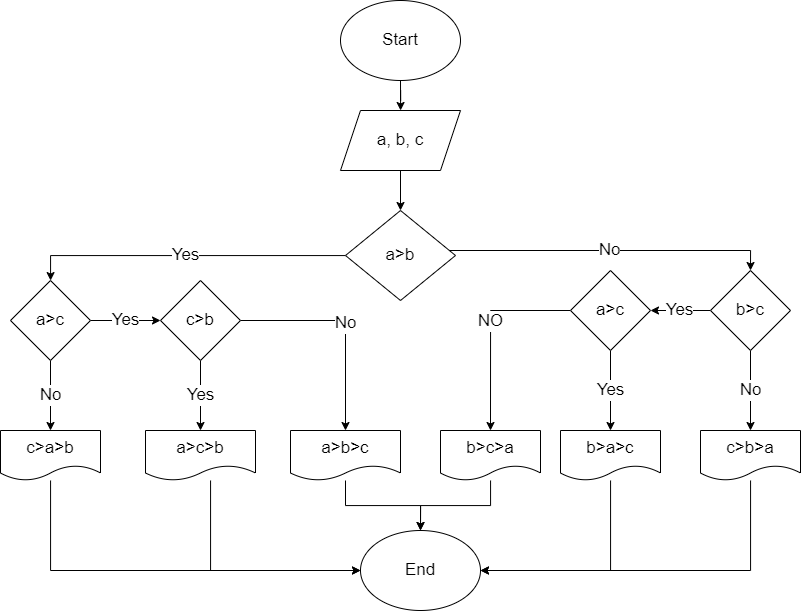

The diagram above was exported from draw.io. Its source (the exported page's mxGraphModel, read from the mxfile embedded in the PNG):
<mxGraphModel dx="693" dy="392" grid="1" gridSize="10" guides="1" tooltips="1" connect="1" arrows="1" fold="1" page="1" pageScale="1" pageWidth="850" pageHeight="1100" math="0" shadow="0">
  <root>
    <mxCell id="0" />
    <mxCell id="1" parent="0" />
    <mxCell id="PigSqgjGJ5aCo7WKP5OD-2" style="edgeStyle=orthogonalEdgeStyle;rounded=0;orthogonalLoop=1;jettySize=auto;html=1;fontSize=17;" edge="1" parent="1" source="PigSqgjGJ5aCo7WKP5OD-1" target="PigSqgjGJ5aCo7WKP5OD-3">
      <mxGeometry relative="1" as="geometry">
        <mxPoint x="400" y="170" as="targetPoint" />
      </mxGeometry>
    </mxCell>
    <mxCell id="PigSqgjGJ5aCo7WKP5OD-1" value="Start" style="ellipse;whiteSpace=wrap;html=1;fontSize=17;" vertex="1" parent="1">
      <mxGeometry x="340" y="40" width="120" height="80" as="geometry" />
    </mxCell>
    <mxCell id="PigSqgjGJ5aCo7WKP5OD-4" style="edgeStyle=orthogonalEdgeStyle;rounded=0;orthogonalLoop=1;jettySize=auto;html=1;fontSize=17;" edge="1" parent="1" source="PigSqgjGJ5aCo7WKP5OD-3" target="PigSqgjGJ5aCo7WKP5OD-5">
      <mxGeometry relative="1" as="geometry">
        <mxPoint x="400" y="260" as="targetPoint" />
      </mxGeometry>
    </mxCell>
    <mxCell id="PigSqgjGJ5aCo7WKP5OD-3" value="a, b, c" style="shape=parallelogram;perimeter=parallelogramPerimeter;whiteSpace=wrap;html=1;fixedSize=1;fontSize=17;" vertex="1" parent="1">
      <mxGeometry x="340" y="150" width="120" height="60" as="geometry" />
    </mxCell>
    <mxCell id="PigSqgjGJ5aCo7WKP5OD-6" value="Yes" style="edgeStyle=orthogonalEdgeStyle;rounded=0;orthogonalLoop=1;jettySize=auto;html=1;fontSize=17;" edge="1" parent="1" source="PigSqgjGJ5aCo7WKP5OD-5" target="PigSqgjGJ5aCo7WKP5OD-7">
      <mxGeometry relative="1" as="geometry">
        <mxPoint x="230" y="295" as="targetPoint" />
        <Array as="points">
          <mxPoint x="50" y="295" />
        </Array>
      </mxGeometry>
    </mxCell>
    <mxCell id="PigSqgjGJ5aCo7WKP5OD-8" value="No" style="edgeStyle=orthogonalEdgeStyle;rounded=0;orthogonalLoop=1;jettySize=auto;html=1;fontSize=17;entryX=0.5;entryY=0;entryDx=0;entryDy=0;" edge="1" parent="1" source="PigSqgjGJ5aCo7WKP5OD-5" target="PigSqgjGJ5aCo7WKP5OD-9">
      <mxGeometry relative="1" as="geometry">
        <mxPoint x="720" y="295" as="targetPoint" />
        <Array as="points">
          <mxPoint x="750" y="290" />
        </Array>
      </mxGeometry>
    </mxCell>
    <mxCell id="PigSqgjGJ5aCo7WKP5OD-5" value="a&amp;gt;b" style="rhombus;whiteSpace=wrap;html=1;fontSize=17;" vertex="1" parent="1">
      <mxGeometry x="345" y="250" width="110" height="90" as="geometry" />
    </mxCell>
    <mxCell id="PigSqgjGJ5aCo7WKP5OD-10" value="Yes" style="edgeStyle=orthogonalEdgeStyle;rounded=0;orthogonalLoop=1;jettySize=auto;html=1;fontSize=17;" edge="1" parent="1" source="PigSqgjGJ5aCo7WKP5OD-7">
      <mxGeometry relative="1" as="geometry">
        <mxPoint x="160" y="360" as="targetPoint" />
      </mxGeometry>
    </mxCell>
    <mxCell id="PigSqgjGJ5aCo7WKP5OD-16" value="No" style="edgeStyle=orthogonalEdgeStyle;rounded=0;orthogonalLoop=1;jettySize=auto;html=1;entryX=0.5;entryY=0;entryDx=0;entryDy=0;fontSize=17;" edge="1" parent="1" source="PigSqgjGJ5aCo7WKP5OD-7" target="PigSqgjGJ5aCo7WKP5OD-13">
      <mxGeometry relative="1" as="geometry" />
    </mxCell>
    <mxCell id="PigSqgjGJ5aCo7WKP5OD-7" value="a&amp;gt;c" style="rhombus;whiteSpace=wrap;html=1;fontSize=17;" vertex="1" parent="1">
      <mxGeometry x="10" y="320" width="80" height="80" as="geometry" />
    </mxCell>
    <mxCell id="PigSqgjGJ5aCo7WKP5OD-24" value="No" style="edgeStyle=orthogonalEdgeStyle;rounded=0;orthogonalLoop=1;jettySize=auto;html=1;entryX=0.5;entryY=0;entryDx=0;entryDy=0;fontSize=17;" edge="1" parent="1" source="PigSqgjGJ5aCo7WKP5OD-9" target="PigSqgjGJ5aCo7WKP5OD-23">
      <mxGeometry relative="1" as="geometry" />
    </mxCell>
    <mxCell id="PigSqgjGJ5aCo7WKP5OD-27" value="Yes" style="edgeStyle=orthogonalEdgeStyle;rounded=0;orthogonalLoop=1;jettySize=auto;html=1;entryX=1;entryY=0.5;entryDx=0;entryDy=0;fontSize=17;" edge="1" parent="1" source="PigSqgjGJ5aCo7WKP5OD-9" target="PigSqgjGJ5aCo7WKP5OD-25">
      <mxGeometry relative="1" as="geometry" />
    </mxCell>
    <mxCell id="PigSqgjGJ5aCo7WKP5OD-9" value="b&amp;gt;c" style="rhombus;whiteSpace=wrap;html=1;fontSize=17;" vertex="1" parent="1">
      <mxGeometry x="710" y="310" width="80" height="80" as="geometry" />
    </mxCell>
    <mxCell id="PigSqgjGJ5aCo7WKP5OD-39" style="edgeStyle=orthogonalEdgeStyle;rounded=0;orthogonalLoop=1;jettySize=auto;html=1;entryX=0;entryY=0.5;entryDx=0;entryDy=0;fontSize=17;" edge="1" parent="1" source="PigSqgjGJ5aCo7WKP5OD-13" target="PigSqgjGJ5aCo7WKP5OD-33">
      <mxGeometry relative="1" as="geometry">
        <Array as="points">
          <mxPoint x="50" y="610" />
        </Array>
      </mxGeometry>
    </mxCell>
    <mxCell id="PigSqgjGJ5aCo7WKP5OD-13" value="c&amp;gt;a&amp;gt;b" style="shape=document;whiteSpace=wrap;html=1;boundedLbl=1;fontSize=17;" vertex="1" parent="1">
      <mxGeometry y="470" width="100" height="50" as="geometry" />
    </mxCell>
    <mxCell id="PigSqgjGJ5aCo7WKP5OD-18" value="Yes" style="edgeStyle=orthogonalEdgeStyle;rounded=0;orthogonalLoop=1;jettySize=auto;html=1;fontSize=17;entryX=0.5;entryY=0;entryDx=0;entryDy=0;" edge="1" parent="1" source="PigSqgjGJ5aCo7WKP5OD-17" target="PigSqgjGJ5aCo7WKP5OD-20">
      <mxGeometry relative="1" as="geometry">
        <mxPoint x="200" y="460" as="targetPoint" />
        <Array as="points" />
      </mxGeometry>
    </mxCell>
    <mxCell id="PigSqgjGJ5aCo7WKP5OD-22" value="No" style="edgeStyle=orthogonalEdgeStyle;rounded=0;orthogonalLoop=1;jettySize=auto;html=1;entryX=0.5;entryY=0;entryDx=0;entryDy=0;fontSize=17;" edge="1" parent="1" source="PigSqgjGJ5aCo7WKP5OD-17" target="PigSqgjGJ5aCo7WKP5OD-21">
      <mxGeometry relative="1" as="geometry" />
    </mxCell>
    <mxCell id="PigSqgjGJ5aCo7WKP5OD-17" value="c&amp;gt;b" style="rhombus;whiteSpace=wrap;html=1;fontSize=17;" vertex="1" parent="1">
      <mxGeometry x="160" y="320" width="80" height="80" as="geometry" />
    </mxCell>
    <mxCell id="PigSqgjGJ5aCo7WKP5OD-41" style="edgeStyle=orthogonalEdgeStyle;rounded=0;orthogonalLoop=1;jettySize=auto;html=1;fontSize=17;entryX=0;entryY=0.5;entryDx=0;entryDy=0;" edge="1" parent="1" source="PigSqgjGJ5aCo7WKP5OD-20" target="PigSqgjGJ5aCo7WKP5OD-33">
      <mxGeometry relative="1" as="geometry">
        <mxPoint x="350" y="610" as="targetPoint" />
        <Array as="points">
          <mxPoint x="210" y="610" />
        </Array>
      </mxGeometry>
    </mxCell>
    <mxCell id="PigSqgjGJ5aCo7WKP5OD-20" value="a&amp;gt;c&amp;gt;b" style="shape=document;whiteSpace=wrap;html=1;boundedLbl=1;fontSize=17;" vertex="1" parent="1">
      <mxGeometry x="145" y="470" width="110" height="50" as="geometry" />
    </mxCell>
    <mxCell id="PigSqgjGJ5aCo7WKP5OD-42" value="" style="edgeStyle=orthogonalEdgeStyle;rounded=0;orthogonalLoop=1;jettySize=auto;html=1;fontSize=17;" edge="1" parent="1" source="PigSqgjGJ5aCo7WKP5OD-21" target="PigSqgjGJ5aCo7WKP5OD-33">
      <mxGeometry relative="1" as="geometry" />
    </mxCell>
    <mxCell id="PigSqgjGJ5aCo7WKP5OD-21" value="a&amp;gt;b&amp;gt;c" style="shape=document;whiteSpace=wrap;html=1;boundedLbl=1;fontSize=17;" vertex="1" parent="1">
      <mxGeometry x="290" y="470" width="110" height="50" as="geometry" />
    </mxCell>
    <mxCell id="PigSqgjGJ5aCo7WKP5OD-45" style="edgeStyle=orthogonalEdgeStyle;rounded=0;orthogonalLoop=1;jettySize=auto;html=1;entryX=1;entryY=0.5;entryDx=0;entryDy=0;fontSize=17;" edge="1" parent="1" source="PigSqgjGJ5aCo7WKP5OD-23" target="PigSqgjGJ5aCo7WKP5OD-33">
      <mxGeometry relative="1" as="geometry">
        <Array as="points">
          <mxPoint x="750" y="610" />
        </Array>
      </mxGeometry>
    </mxCell>
    <mxCell id="PigSqgjGJ5aCo7WKP5OD-23" value="c&amp;gt;b&amp;gt;a" style="shape=document;whiteSpace=wrap;html=1;boundedLbl=1;fontSize=17;" vertex="1" parent="1">
      <mxGeometry x="700" y="470" width="100" height="50" as="geometry" />
    </mxCell>
    <mxCell id="PigSqgjGJ5aCo7WKP5OD-29" value="Yes" style="edgeStyle=orthogonalEdgeStyle;rounded=0;orthogonalLoop=1;jettySize=auto;html=1;entryX=0.5;entryY=0;entryDx=0;entryDy=0;fontSize=17;" edge="1" parent="1" source="PigSqgjGJ5aCo7WKP5OD-25" target="PigSqgjGJ5aCo7WKP5OD-28">
      <mxGeometry relative="1" as="geometry" />
    </mxCell>
    <mxCell id="PigSqgjGJ5aCo7WKP5OD-31" style="edgeStyle=orthogonalEdgeStyle;rounded=0;orthogonalLoop=1;jettySize=auto;html=1;entryX=0.5;entryY=0;entryDx=0;entryDy=0;fontSize=17;" edge="1" parent="1" source="PigSqgjGJ5aCo7WKP5OD-25" target="PigSqgjGJ5aCo7WKP5OD-30">
      <mxGeometry relative="1" as="geometry" />
    </mxCell>
    <mxCell id="PigSqgjGJ5aCo7WKP5OD-32" value="NO" style="edgeLabel;html=1;align=center;verticalAlign=middle;resizable=0;points=[];fontSize=17;" vertex="1" connectable="0" parent="PigSqgjGJ5aCo7WKP5OD-31">
      <mxGeometry x="-0.23" y="-3" relative="1" as="geometry">
        <mxPoint x="-3" y="13" as="offset" />
      </mxGeometry>
    </mxCell>
    <mxCell id="PigSqgjGJ5aCo7WKP5OD-25" value="a&amp;gt;c" style="rhombus;whiteSpace=wrap;html=1;fontSize=17;" vertex="1" parent="1">
      <mxGeometry x="570" y="310" width="80" height="80" as="geometry" />
    </mxCell>
    <mxCell id="PigSqgjGJ5aCo7WKP5OD-44" style="edgeStyle=orthogonalEdgeStyle;rounded=0;orthogonalLoop=1;jettySize=auto;html=1;entryX=1;entryY=0.5;entryDx=0;entryDy=0;fontSize=17;" edge="1" parent="1" source="PigSqgjGJ5aCo7WKP5OD-28" target="PigSqgjGJ5aCo7WKP5OD-33">
      <mxGeometry relative="1" as="geometry">
        <Array as="points">
          <mxPoint x="610" y="610" />
        </Array>
      </mxGeometry>
    </mxCell>
    <mxCell id="PigSqgjGJ5aCo7WKP5OD-28" value="b&amp;gt;a&amp;gt;c" style="shape=document;whiteSpace=wrap;html=1;boundedLbl=1;fontSize=17;" vertex="1" parent="1">
      <mxGeometry x="560" y="470" width="100" height="50" as="geometry" />
    </mxCell>
    <mxCell id="PigSqgjGJ5aCo7WKP5OD-43" value="" style="edgeStyle=orthogonalEdgeStyle;rounded=0;orthogonalLoop=1;jettySize=auto;html=1;fontSize=17;" edge="1" parent="1" source="PigSqgjGJ5aCo7WKP5OD-30" target="PigSqgjGJ5aCo7WKP5OD-33">
      <mxGeometry relative="1" as="geometry" />
    </mxCell>
    <mxCell id="PigSqgjGJ5aCo7WKP5OD-30" value="b&amp;gt;c&amp;gt;a" style="shape=document;whiteSpace=wrap;html=1;boundedLbl=1;fontSize=17;" vertex="1" parent="1">
      <mxGeometry x="440" y="470" width="100" height="50" as="geometry" />
    </mxCell>
    <mxCell id="PigSqgjGJ5aCo7WKP5OD-33" value="End" style="ellipse;whiteSpace=wrap;html=1;fontSize=17;" vertex="1" parent="1">
      <mxGeometry x="360" y="570" width="120" height="80" as="geometry" />
    </mxCell>
  </root>
</mxGraphModel>